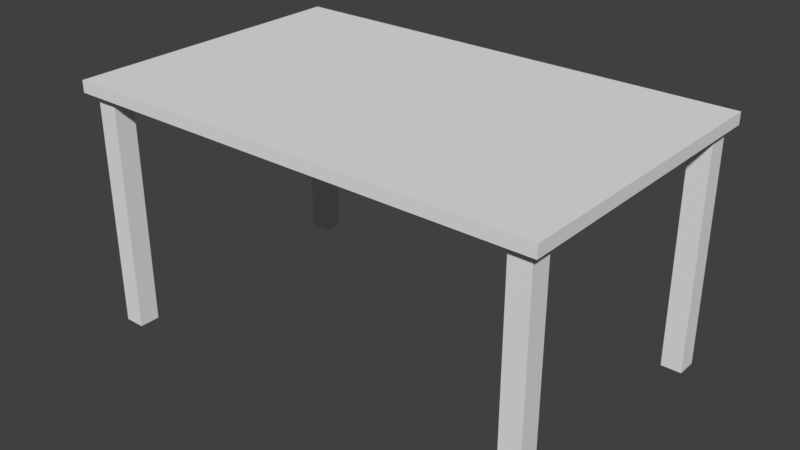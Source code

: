 # Source: table.blend  (saved by Blender 2.79.0; exported with 4.5.12 LTS)
import bpy
from mathutils import Matrix  # noqa: F401  (used for matrix-valued properties, if any)

bpy.ops.wm.read_factory_settings(use_empty=True)
scene = bpy.context.scene
scene.name = 'Scene'

# ---- collections
col_collection_1 = bpy.data.collections.new('Collection 1'); scene.collection.children.link(col_collection_1)

# ---- world
world_world = bpy.data.worlds.new('World'); scene.world = world_world
world_world.color = (0.05088, 0.05088, 0.05088)
world_world.use_sun_shadow = False
world_world.sun_shadow_jitter_overblur = 0.0
world_world.cycles.sampling_method = 'MANUAL'

# ---- meshes
me_cube_001 = bpy.data.meshes.new('Cube.001')
me_cube_001.from_pydata([(-0.7957, 0.7779, -0.4973), (-0.7957, 0.7779, 0.4973), (-0.7957, 0.817, -0.4973), (-0.7957, 0.817, 0.4973), (0.7917, 0.7779, -0.4973), (0.7917, 0.7779, 0.4973), (0.7917, 0.817, -0.4973), (0.7917, 0.817, 0.4973), (-0.7673, -0.006196, -0.4064), (-0.7673, 0.7874, -0.4064), (-0.7673, -0.006196, -0.4749), (-0.7673, 0.7874, -0.4749), (-0.6988, -0.006196, -0.4064), (-0.6988, 0.7874, -0.4064), (-0.6988, -0.006196, -0.4749), (-0.6988, 0.7874, -0.4749), (0.6948, -0.006196, -0.4064), (0.6948, 0.7874, -0.4064), (0.6948, -0.006196, -0.4749), (0.6948, 0.7874, -0.4749), (0.7633, -0.006196, -0.4064), (0.7633, 0.7874, -0.4064), (0.7633, -0.006196, -0.4749), (0.7633, 0.7874, -0.4749), (0.6948, -0.006196, 0.4669), (0.6948, 0.7874, 0.4669), (0.6948, -0.006196, 0.3984), (0.6948, 0.7874, 0.3984), (0.7633, -0.006196, 0.4669), (0.7633, 0.7874, 0.4669), (0.7633, -0.006196, 0.3984), (0.7633, 0.7874, 0.3984), (-0.7673, -0.006196, 0.4669), (-0.7673, 0.7874, 0.4669), (-0.7673, -0.006196, 0.3984), (-0.7673, 0.7874, 0.3984), (-0.6988, -0.006196, 0.4669), (-0.6988, 0.7874, 0.4669), (-0.6988, -0.006196, 0.3984), (-0.6988, 0.7874, 0.3984)], [], [(0, 1, 3, 2), (2, 3, 7, 6), (6, 7, 5, 4), (4, 5, 1, 0), (2, 6, 4, 0), (7, 3, 1, 5), (8, 9, 11, 10), (10, 11, 15, 14), (14, 15, 13, 12), (12, 13, 9, 8), (10, 14, 12, 8), (15, 11, 9, 13), (16, 17, 19, 18), (18, 19, 23, 22), (22, 23, 21, 20), (20, 21, 17, 16), (18, 22, 20, 16), (23, 19, 17, 21), (24, 25, 27, 26), (26, 27, 31, 30), (30, 31, 29, 28), (28, 29, 25, 24), (26, 30, 28, 24), (31, 27, 25, 29), (32, 33, 35, 34), (34, 35, 39, 38), (38, 39, 37, 36), (36, 37, 33, 32), (34, 38, 36, 32), (39, 35, 33, 37)])
me_cube_001.use_remesh_preserve_volume = False
me_cube_001.use_remesh_preserve_attributes = False
me_cube_001.use_mirror_vertex_groups = False
me_cube_001.update()

# ---- objects
ob_cube = bpy.data.objects.new('Cube', me_cube_001)

# ---- transforms, parenting, visibility, modifiers, constraints
ob_cube.location = (0.0, 0.0, 0.0)
ob_cube.rotation_euler = (1.571, 0.0, 0.0)
ob_cube.lineart.crease_threshold = 0.0

# ---- collection membership
col_collection_1.objects.link(ob_cube)

# ---- scene / render settings (as saved in the file)
scene.frame_start = 1; scene.frame_end = 250; scene.frame_set(1)
scene.render.engine = 'BLENDER_EEVEE_NEXT'
scene.render.resolution_percentage = 50
scene.render.dither_intensity = 0.0
scene.cycles.use_denoising = False
scene.cycles.samples = 128
scene.cycles.sampling_pattern = 'TABULATED_SOBOL'
scene.cycles.use_adaptive_sampling = False
scene.cycles.use_light_tree = False
scene.cycles.blur_glossy = 0.0
scene.cycles.sample_clamp_indirect = 0.0
scene.view_settings.view_transform = 'Standard'
bpy.context.view_layer.update()

# ---- added for rendering (the .blend has no active camera and no usable light): camera, sun
cam_auto = bpy.data.cameras.new('AutoCamera')
cam_auto.lens = 50.0
cam_auto.sensor_width = 36.0
cam_auto.clip_end = 1000.0
ob_auto_camera = bpy.data.objects.new('AutoCamera', cam_auto)
scene.collection.objects.link(ob_auto_camera)
ob_auto_camera.location = (1.89115, -2.27178, 1.91991)
ob_auto_camera.rotation_euler = (1.09748, -7.21219e-08, 0.694738)
scene.camera = ob_auto_camera
light_auto_sun = bpy.data.lights.new('AutoSun', 'SUN')
light_auto_sun.energy = 3.0
light_auto_sun.angle = 0.0523599
ob_auto_sun = bpy.data.objects.new('AutoSun', light_auto_sun)
scene.collection.objects.link(ob_auto_sun)
ob_auto_sun.rotation_euler = (0.872665, 0.174533, 0.523599)
bpy.context.view_layer.update()

